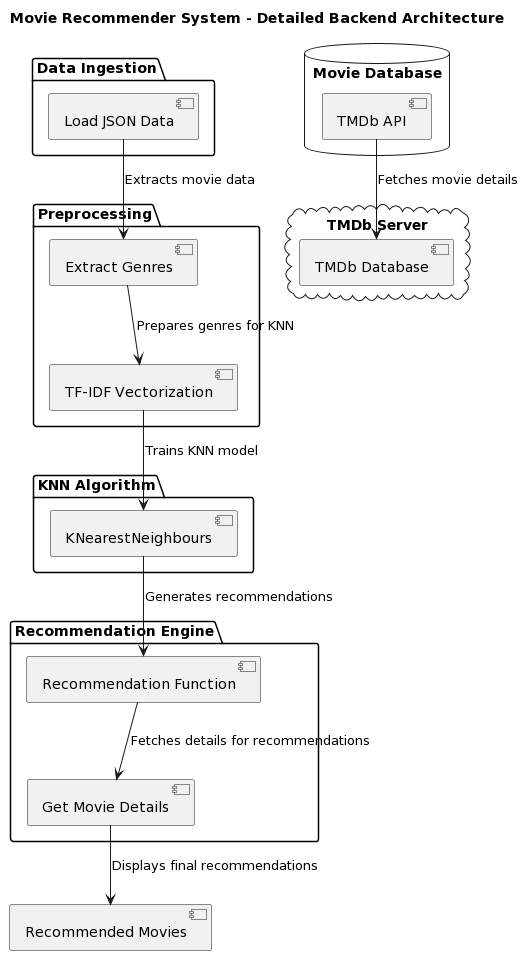

The diagram above was rendered by PlantUML. Its source (embedded in the PNG):
@startuml
title Movie Recommender System - Detailed Backend Architecture

package "Data Ingestion" {
  [Load JSON Data]
}

package "Preprocessing" {
  [Extract Genres]
  [TF-IDF Vectorization]
}

package "KNN Algorithm" {
  [KNearestNeighbours]
}

database "Movie Database" {
  [TMDb API]
}

cloud "TMDb Server" {
  [TMDb Database]
}

package "Recommendation Engine" {
  [Recommendation Function]
  [Get Movie Details]
}

[Load JSON Data] --> [Extract Genres] : Extracts movie data
[Extract Genres] --> [TF-IDF Vectorization] : Prepares genres for KNN
[TF-IDF Vectorization] --> [KNearestNeighbours] : Trains KNN model
[TMDb API] --> [TMDb Database] : Fetches movie details
[KNearestNeighbours] --> [Recommendation Function] : Generates recommendations
[Recommendation Function] --> [Get Movie Details] : Fetches details for recommendations
[Get Movie Details] --> [Recommended Movies] : Displays final recommendations
@enduml